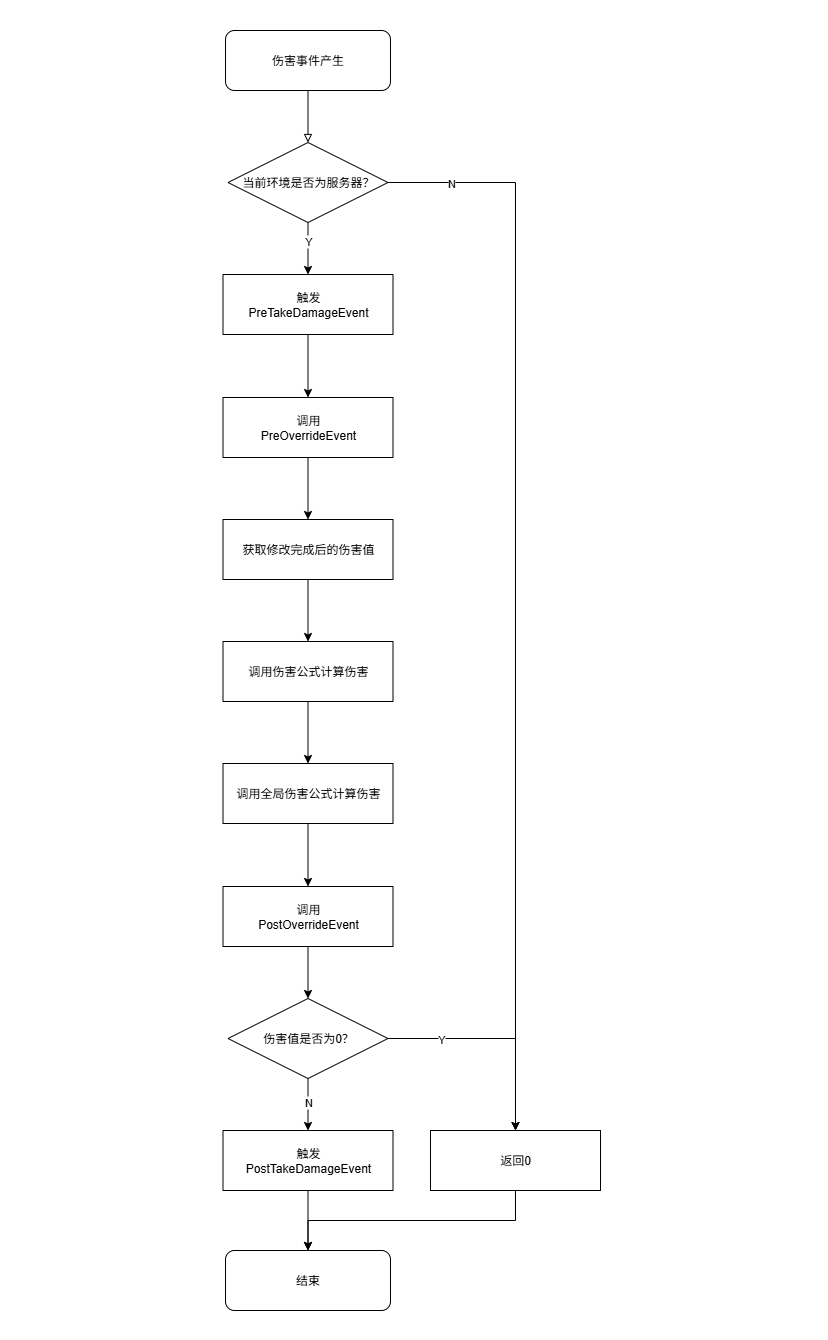

The diagram above was exported from draw.io. Its source (the exported page's mxGraphModel, read from the mxfile embedded in the PNG):
<mxGraphModel dx="2237" dy="833" grid="1" gridSize="10" guides="1" tooltips="1" connect="1" arrows="1" fold="1" page="1" pageScale="1" pageWidth="827" pageHeight="1169" math="0" shadow="0">
  <root>
    <mxCell id="0" />
    <mxCell id="1" parent="0" />
    <mxCell id="tLl7uBjES_Mnky6RoJ05-1" value="" style="rounded=0;whiteSpace=wrap;html=1;strokeColor=none;" vertex="1" parent="1">
      <mxGeometry x="-90" y="140" width="827.5" height="1340" as="geometry" />
    </mxCell>
    <mxCell id="vLElemS8UsJj-hCtVmMo-11" style="edgeStyle=orthogonalEdgeStyle;rounded=0;orthogonalLoop=1;jettySize=auto;html=1;exitX=0.5;exitY=1;exitDx=0;exitDy=0;endArrow=block;endFill=0;" parent="1" source="vLElemS8UsJj-hCtVmMo-1" target="vLElemS8UsJj-hCtVmMo-2" edge="1">
      <mxGeometry relative="1" as="geometry" />
    </mxCell>
    <mxCell id="vLElemS8UsJj-hCtVmMo-1" value="伤害事件产生" style="rounded=1;whiteSpace=wrap;html=1;" parent="1" vertex="1">
      <mxGeometry x="135" y="170" width="165" height="60" as="geometry" />
    </mxCell>
    <mxCell id="vLElemS8UsJj-hCtVmMo-12" style="edgeStyle=orthogonalEdgeStyle;rounded=0;orthogonalLoop=1;jettySize=auto;html=1;exitX=0.5;exitY=1;exitDx=0;exitDy=0;entryX=0.5;entryY=0;entryDx=0;entryDy=0;" parent="1" source="vLElemS8UsJj-hCtVmMo-2" target="vLElemS8UsJj-hCtVmMo-3" edge="1">
      <mxGeometry relative="1" as="geometry" />
    </mxCell>
    <mxCell id="vLElemS8UsJj-hCtVmMo-14" value="Y" style="edgeLabel;html=1;align=center;verticalAlign=middle;resizable=0;points=[];" parent="vLElemS8UsJj-hCtVmMo-12" vertex="1" connectable="0">
      <mxGeometry x="-0.3846" y="-1" relative="1" as="geometry">
        <mxPoint x="1" y="2" as="offset" />
      </mxGeometry>
    </mxCell>
    <mxCell id="vLElemS8UsJj-hCtVmMo-23" style="edgeStyle=orthogonalEdgeStyle;rounded=0;orthogonalLoop=1;jettySize=auto;html=1;exitX=1;exitY=0.5;exitDx=0;exitDy=0;entryX=0.5;entryY=0;entryDx=0;entryDy=0;" parent="1" source="vLElemS8UsJj-hCtVmMo-2" target="vLElemS8UsJj-hCtVmMo-22" edge="1">
      <mxGeometry relative="1" as="geometry" />
    </mxCell>
    <mxCell id="vLElemS8UsJj-hCtVmMo-24" value="N" style="edgeLabel;html=1;align=center;verticalAlign=middle;resizable=0;points=[];" parent="vLElemS8UsJj-hCtVmMo-23" vertex="1" connectable="0">
      <mxGeometry x="-0.0207" y="1" relative="1" as="geometry">
        <mxPoint x="-66" y="-399" as="offset" />
      </mxGeometry>
    </mxCell>
    <mxCell id="vLElemS8UsJj-hCtVmMo-2" value="当前环境是否为服务器？" style="rhombus;whiteSpace=wrap;html=1;" parent="1" vertex="1">
      <mxGeometry x="137.5" y="282" width="160" height="80" as="geometry" />
    </mxCell>
    <mxCell id="vLElemS8UsJj-hCtVmMo-13" style="edgeStyle=orthogonalEdgeStyle;rounded=0;orthogonalLoop=1;jettySize=auto;html=1;exitX=0.5;exitY=1;exitDx=0;exitDy=0;" parent="1" source="vLElemS8UsJj-hCtVmMo-3" target="vLElemS8UsJj-hCtVmMo-4" edge="1">
      <mxGeometry relative="1" as="geometry" />
    </mxCell>
    <mxCell id="vLElemS8UsJj-hCtVmMo-3" value="触发&lt;div&gt;PreTakeDamageEvent&lt;/div&gt;" style="rounded=0;whiteSpace=wrap;html=1;" parent="1" vertex="1">
      <mxGeometry x="132.5" y="414" width="170" height="60" as="geometry" />
    </mxCell>
    <mxCell id="vLElemS8UsJj-hCtVmMo-15" style="edgeStyle=orthogonalEdgeStyle;rounded=0;orthogonalLoop=1;jettySize=auto;html=1;exitX=0.5;exitY=1;exitDx=0;exitDy=0;entryX=0.5;entryY=0;entryDx=0;entryDy=0;" parent="1" source="vLElemS8UsJj-hCtVmMo-4" target="vLElemS8UsJj-hCtVmMo-5" edge="1">
      <mxGeometry relative="1" as="geometry" />
    </mxCell>
    <mxCell id="vLElemS8UsJj-hCtVmMo-4" value="调用&lt;div&gt;PreOverrideEvent&lt;/div&gt;" style="rounded=0;whiteSpace=wrap;html=1;" parent="1" vertex="1">
      <mxGeometry x="132.5" y="537" width="170" height="60" as="geometry" />
    </mxCell>
    <mxCell id="vLElemS8UsJj-hCtVmMo-16" style="edgeStyle=orthogonalEdgeStyle;rounded=0;orthogonalLoop=1;jettySize=auto;html=1;exitX=0.5;exitY=1;exitDx=0;exitDy=0;entryX=0.5;entryY=0;entryDx=0;entryDy=0;" parent="1" source="vLElemS8UsJj-hCtVmMo-5" target="vLElemS8UsJj-hCtVmMo-6" edge="1">
      <mxGeometry relative="1" as="geometry" />
    </mxCell>
    <mxCell id="vLElemS8UsJj-hCtVmMo-5" value="获取修改完成后的伤害值" style="rounded=0;whiteSpace=wrap;html=1;" parent="1" vertex="1">
      <mxGeometry x="132.5" y="659" width="170" height="60" as="geometry" />
    </mxCell>
    <mxCell id="vLElemS8UsJj-hCtVmMo-17" style="edgeStyle=orthogonalEdgeStyle;rounded=0;orthogonalLoop=1;jettySize=auto;html=1;exitX=0.5;exitY=1;exitDx=0;exitDy=0;entryX=0.5;entryY=0;entryDx=0;entryDy=0;" parent="1" source="vLElemS8UsJj-hCtVmMo-6" target="vLElemS8UsJj-hCtVmMo-7" edge="1">
      <mxGeometry relative="1" as="geometry" />
    </mxCell>
    <mxCell id="vLElemS8UsJj-hCtVmMo-6" value="调用伤害公式计算伤害" style="rounded=0;whiteSpace=wrap;html=1;" parent="1" vertex="1">
      <mxGeometry x="132.5" y="781" width="170" height="60" as="geometry" />
    </mxCell>
    <mxCell id="vLElemS8UsJj-hCtVmMo-18" style="edgeStyle=orthogonalEdgeStyle;rounded=0;orthogonalLoop=1;jettySize=auto;html=1;exitX=0.5;exitY=1;exitDx=0;exitDy=0;entryX=0.5;entryY=0;entryDx=0;entryDy=0;" parent="1" source="vLElemS8UsJj-hCtVmMo-7" target="vLElemS8UsJj-hCtVmMo-8" edge="1">
      <mxGeometry relative="1" as="geometry" />
    </mxCell>
    <mxCell id="vLElemS8UsJj-hCtVmMo-7" value="调用全局伤害公式计算伤害" style="rounded=0;whiteSpace=wrap;html=1;" parent="1" vertex="1">
      <mxGeometry x="132.5" y="903" width="170" height="60" as="geometry" />
    </mxCell>
    <mxCell id="vLElemS8UsJj-hCtVmMo-19" style="edgeStyle=orthogonalEdgeStyle;rounded=0;orthogonalLoop=1;jettySize=auto;html=1;exitX=0.5;exitY=1;exitDx=0;exitDy=0;" parent="1" source="vLElemS8UsJj-hCtVmMo-8" target="vLElemS8UsJj-hCtVmMo-9" edge="1">
      <mxGeometry relative="1" as="geometry" />
    </mxCell>
    <mxCell id="vLElemS8UsJj-hCtVmMo-8" value="调用&lt;div&gt;PostOverrideEvent&lt;/div&gt;" style="rounded=0;whiteSpace=wrap;html=1;" parent="1" vertex="1">
      <mxGeometry x="132.5" y="1026" width="170" height="60" as="geometry" />
    </mxCell>
    <mxCell id="vLElemS8UsJj-hCtVmMo-20" style="edgeStyle=orthogonalEdgeStyle;rounded=0;orthogonalLoop=1;jettySize=auto;html=1;exitX=0.5;exitY=1;exitDx=0;exitDy=0;entryX=0.5;entryY=0;entryDx=0;entryDy=0;" parent="1" source="vLElemS8UsJj-hCtVmMo-9" target="vLElemS8UsJj-hCtVmMo-10" edge="1">
      <mxGeometry relative="1" as="geometry" />
    </mxCell>
    <mxCell id="vLElemS8UsJj-hCtVmMo-21" value="N" style="edgeLabel;html=1;align=center;verticalAlign=middle;resizable=0;points=[];" parent="vLElemS8UsJj-hCtVmMo-20" vertex="1" connectable="0">
      <mxGeometry x="-0.1154" y="3" relative="1" as="geometry">
        <mxPoint x="-3" as="offset" />
      </mxGeometry>
    </mxCell>
    <mxCell id="vLElemS8UsJj-hCtVmMo-28" style="edgeStyle=orthogonalEdgeStyle;rounded=0;orthogonalLoop=1;jettySize=auto;html=1;exitX=1;exitY=0.5;exitDx=0;exitDy=0;entryX=0.5;entryY=0;entryDx=0;entryDy=0;" parent="1" source="vLElemS8UsJj-hCtVmMo-9" target="vLElemS8UsJj-hCtVmMo-22" edge="1">
      <mxGeometry relative="1" as="geometry">
        <mxPoint x="380" y="1190" as="targetPoint" />
      </mxGeometry>
    </mxCell>
    <mxCell id="vLElemS8UsJj-hCtVmMo-29" value="Y" style="edgeLabel;html=1;align=center;verticalAlign=middle;resizable=0;points=[];" parent="vLElemS8UsJj-hCtVmMo-28" vertex="1" connectable="0">
      <mxGeometry x="-0.4943" y="-4" relative="1" as="geometry">
        <mxPoint x="-3" y="-4" as="offset" />
      </mxGeometry>
    </mxCell>
    <mxCell id="vLElemS8UsJj-hCtVmMo-9" value="伤害值是否为0？" style="rhombus;whiteSpace=wrap;html=1;" parent="1" vertex="1">
      <mxGeometry x="137.5" y="1138" width="160" height="80" as="geometry" />
    </mxCell>
    <mxCell id="vLElemS8UsJj-hCtVmMo-27" style="edgeStyle=orthogonalEdgeStyle;rounded=0;orthogonalLoop=1;jettySize=auto;html=1;exitX=0.5;exitY=1;exitDx=0;exitDy=0;entryX=0.5;entryY=0;entryDx=0;entryDy=0;" parent="1" source="vLElemS8UsJj-hCtVmMo-10" target="vLElemS8UsJj-hCtVmMo-25" edge="1">
      <mxGeometry relative="1" as="geometry" />
    </mxCell>
    <mxCell id="vLElemS8UsJj-hCtVmMo-10" value="触发&lt;br&gt;&lt;div&gt;PostTakeDamageEvent&lt;/div&gt;" style="rounded=0;whiteSpace=wrap;html=1;" parent="1" vertex="1">
      <mxGeometry x="132.5" y="1270" width="170" height="60" as="geometry" />
    </mxCell>
    <mxCell id="vLElemS8UsJj-hCtVmMo-26" style="edgeStyle=orthogonalEdgeStyle;rounded=0;orthogonalLoop=1;jettySize=auto;html=1;exitX=0.5;exitY=1;exitDx=0;exitDy=0;entryX=0.5;entryY=0;entryDx=0;entryDy=0;" parent="1" source="vLElemS8UsJj-hCtVmMo-22" target="vLElemS8UsJj-hCtVmMo-25" edge="1">
      <mxGeometry relative="1" as="geometry">
        <Array as="points">
          <mxPoint x="425" y="1360" />
          <mxPoint x="218" y="1360" />
        </Array>
      </mxGeometry>
    </mxCell>
    <mxCell id="vLElemS8UsJj-hCtVmMo-22" value="返回0" style="rounded=0;whiteSpace=wrap;html=1;" parent="1" vertex="1">
      <mxGeometry x="340" y="1270" width="170" height="60" as="geometry" />
    </mxCell>
    <mxCell id="vLElemS8UsJj-hCtVmMo-25" value="结束" style="rounded=1;whiteSpace=wrap;html=1;" parent="1" vertex="1">
      <mxGeometry x="135" y="1390" width="165" height="60" as="geometry" />
    </mxCell>
  </root>
</mxGraphModel>